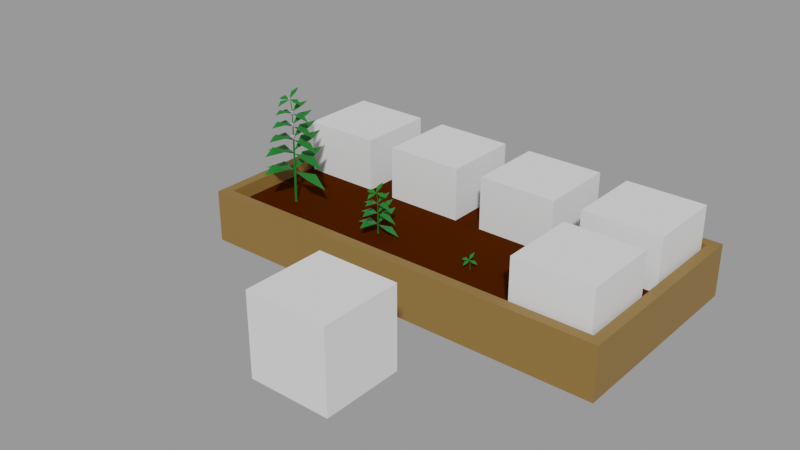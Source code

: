 # Source: Mint.blend  (saved by Blender 2.91.10; exported with 4.5.12 LTS)
import bpy
from mathutils import Matrix  # noqa: F401  (used for matrix-valued properties, if any)

bpy.ops.wm.read_factory_settings(use_empty=True)
scene = bpy.context.scene
scene.name = 'With bed'

# ---- collections
col_places = bpy.data.collections.new('Places'); scene.collection.children.link(col_places)
col_test = bpy.data.collections.new('Test'); scene.collection.children.link(col_test)

# ---- materials (node trees are filled in below, after node groups)
mat_grass_green = bpy.data.materials.new('Grass green')
mat_grass_green.use_transparent_shadow = False
mat_mint_flower = bpy.data.materials.new('Mint Flower')
mat_mint_flower.use_transparent_shadow = False
mat_wood = bpy.data.materials.new('Wood')
mat_wood.use_transparent_shadow = False
mat_ground = bpy.data.materials.new('Ground')
mat_ground.use_transparent_shadow = False

# ---- material node trees
mat_grass_green.use_nodes = True; mat_grass_green.node_tree.nodes.clear()
_N = mat_grass_green.node_tree.nodes; _L = mat_grass_green.node_tree.links
n0 = _N.new('ShaderNodeBsdfPrincipled'); n0.name = 'Principled BSDF'; n0.location = (10, 300)
n0.distribution = 'GGX'
n0.subsurface_method = 'BURLEY'
n0.inputs[0].default_value = (0.00258, 0.1743, 0.0134, 1.0)
n0.inputs[3].default_value = 1.45
n0.inputs[27].default_value = (0.0, 0.0, 0.0, 1.0)
n0.inputs[28].default_value = 1.0
n1 = _N.new('ShaderNodeOutputMaterial'); n1.name = 'Material Output'; n1.location = (300, 300)
_L.new(n0.outputs[0], n1.inputs[0])
n1.is_active_output = True
mat_mint_flower.use_nodes = True; mat_mint_flower.node_tree.nodes.clear()
_N = mat_mint_flower.node_tree.nodes; _L = mat_mint_flower.node_tree.links
n0 = _N.new('ShaderNodeBsdfPrincipled'); n0.name = 'Principled BSDF'; n0.location = (10, 300)
n0.distribution = 'GGX'
n0.subsurface_method = 'BURLEY'
n0.inputs[0].default_value = (0.8, 0.3665, 0.7423, 1.0)
n0.inputs[3].default_value = 1.45
n0.inputs[27].default_value = (0.0, 0.0, 0.0, 1.0)
n0.inputs[28].default_value = 1.0
n1 = _N.new('ShaderNodeOutputMaterial'); n1.name = 'Material Output'; n1.location = (300, 300)
_L.new(n0.outputs[0], n1.inputs[0])
n1.is_active_output = True
mat_wood.use_nodes = True; mat_wood.node_tree.nodes.clear()
_N = mat_wood.node_tree.nodes; _L = mat_wood.node_tree.links
n0 = _N.new('ShaderNodeBsdfPrincipled'); n0.name = 'Principled BSDF'; n0.location = (10, 300)
n0.distribution = 'GGX'
n0.subsurface_method = 'BURLEY'
n0.inputs[0].default_value = (0.2462, 0.1366, 0.03203, 1.0)
n0.inputs[3].default_value = 1.45
n0.inputs[27].default_value = (0.0, 0.0, 0.0, 1.0)
n0.inputs[28].default_value = 1.0
n1 = _N.new('ShaderNodeOutputMaterial'); n1.name = 'Material Output'; n1.location = (300, 300)
_L.new(n0.outputs[0], n1.inputs[0])
n1.is_active_output = True
mat_ground.use_nodes = True; mat_ground.node_tree.nodes.clear()
_N = mat_ground.node_tree.nodes; _L = mat_ground.node_tree.links
n0 = _N.new('ShaderNodeBsdfPrincipled'); n0.name = 'Principled BSDF'; n0.location = (15, 390)
n0.distribution = 'GGX'
n0.subsurface_method = 'BURLEY'
n0.inputs[0].default_value = (0.05522, 0.01159, 0.0, 1.0)
n0.inputs[2].default_value = 0.5996
n0.inputs[3].default_value = 1.45
n0.inputs[13].default_value = 0.0
n0.inputs[27].default_value = (0.0, 0.0, 0.0, 1.0)
n0.inputs[28].default_value = 1.0
n1 = _N.new('ShaderNodeOutputMaterial'); n1.name = 'Material Output'; n1.location = (305, 390)
_L.new(n0.outputs[0], n1.inputs[0])
n1.is_active_output = True

# ---- meshes
me_cube_003 = bpy.data.meshes.new('Cube.003')
me_cube_003.from_pydata([(-1.0, -1.0, -1.0), (-1.0, -1.0, 1.0), (-1.0, 1.0, -1.0), (-1.0, 1.0, 1.0), (1.0, -1.0, -1.0), (1.0, -1.0, 1.0), (1.0, 1.0, -1.0), (1.0, 1.0, 1.0)], [], [(0, 1, 3, 2), (2, 3, 7, 6), (6, 7, 5, 4), (4, 5, 1, 0), (2, 6, 4, 0), (7, 3, 1, 5)])
_uv = me_cube_003.uv_layers.new(name='UVMap')
_uv.uv.foreach_set('vector', [0.375, 0.0, 0.625, 0.0, 0.625, 0.25, 0.375, 0.25, 0.375, 0.25, 0.625, 0.25, 0.625, 0.5, 0.375, 0.5, 0.375, 0.5, 0.625, 0.5, 0.625, 0.75, 0.375, 0.75, 0.375, 0.75, 0.625, 0.75, 0.625, 1.0, 0.375, 1.0, 0.125, 0.5, 0.375, 0.5, 0.375, 0.75, 0.125, 0.75, 0.625, 0.5, 0.875, 0.5, 0.875, 0.75, 0.625, 0.75])
me_cube_003.use_remesh_fix_poles = True
me_cube_003.use_remesh_preserve_attributes = False
me_cube_003.use_mirror_vertex_groups = False
me_cube_003.update()
me_cylinder_001 = bpy.data.meshes.new('Cylinder.001')
me_cylinder_001.from_pydata([(-0.03518, 0.03117, 1.232), (-0.001223, 0.109, 1.269), (-0.005123, -0.02212, 1.169), (0.03346, 0.03753, 1.24), (0.00499, -0.002881, 1.083), (0.0, 0.005762, 1.083), (0.0, 0.005762, 1.009), (-0.006639, -0.01971, 1.169), (0.00499, -0.002881, 1.009), (-0.004416, -0.02356, 1.169), (-0.00499, -0.002881, 1.009), (-0.008863, -0.02356, 1.169), (-0.00499, -0.002881, 1.083), (0.02507, -0.104, 1.168), (-0.008888, -0.1826, 1.132), (-0.004988, -0.02168, 1.167), (-0.04358, -0.1146, 1.168), (0.07353, 0.009353, 1.18), (0.1543, -0.01008, 1.139), (-0.00747, -0.02191, 1.168), (0.0869, -0.05602, 1.16), (-0.0854, -0.05344, 1.156), (-0.1661, -0.012, 1.138), (-0.004406, -0.02201, 1.168), (-0.09877, 0.008785, 1.184), (-0.04232, 0.1029, 1.08), (0.005645, 0.2242, 1.089), (0.0001362, 0.0009309, 1.024), (0.05464, 0.1156, 1.088), (0.008714, -0.003537, 0.8714), (0.002459, 0.007299, 0.8715), (-0.003796, -0.003537, 0.8717), (0.01081, 0.2812, 0.9725), (0.01212, -0.003642, 0.717), (0.002221, 0.001242, 0.8906), (-0.005547, -0.003642, 0.7173), (-0.04956, 0.1291, 0.9618), (0.003288, 0.01166, 0.7172), (0.04278, -0.1077, 1.063), (-0.005183, -0.2292, 1.057), (0.0003258, 0.0008514, 1.022), (-0.05418, -0.1213, 1.07), (0.1141, 0.04788, 1.006), (0.2281, 0.001549, 0.9614), (-0.0003637, 0.0006747, 1.006), (0.1329, -0.04811, 1.013), (-0.1105, -0.04667, 1.007), (-0.2245, -0.001345, 0.9614), (0.003965, 0.0005297, 1.006), (-0.1293, 0.04947, 1.012), (0.07219, 0.145, 0.9694), (0.0567, -0.1349, 0.9393), (-0.003603, -0.2873, 0.932), (0.002408, 0.001142, 0.8881), (-0.06469, -0.1521, 0.9497), (0.1453, 0.06011, 0.8642), (0.2872, 0.002017, 0.8057), (0.001919, 0.0009208, 0.8674), (0.1692, -0.06025, 0.8732), (-0.1361, -0.05844, 0.8713), (-0.2802, -0.001612, 0.8174), (0.007344, 0.0007389, 0.8673), (-0.1596, 0.0621, 0.8785), (0.01207, 0.3306, 0.8406), (0.001981, 0.001512, 0.7443), (-0.05889, 0.1518, 0.8279), (0.08423, 0.1705, 0.8369), (0.01373, -0.004317, 0.5641), (0.003205, 0.01392, 0.5643), (-0.007322, -0.004317, 0.5645), (0.06602, -0.1586, 0.8016), (-0.004864, -0.3377, 0.793), (0.002202, 0.001395, 0.7414), (-0.07667, -0.1787, 0.8138), (0.1702, 0.07071, 0.7133), (0.3369, 0.002422, 0.6445), (0.001627, 0.001134, 0.717), (0.1983, -0.07077, 0.7238), (-0.1606, -0.06864, 0.7216), (-0.33, -0.001843, 0.6582), (0.008004, 0.0009203, 0.7169), (-0.1882, 0.07305, 0.7301), (-0.008096, -0.004612, 0.3618), (0.003168, 0.0149, 0.3616), (0.01443, -0.004612, 0.3614), (0.01367, 0.3939, 0.7114), (0.001648, 0.001823, 0.5966), (-0.07087, 0.1808, 0.6963), (0.09964, 0.2031, 0.707), (0.07794, -0.1889, 0.6649), (-0.006507, -0.4023, 0.6546), (0.001911, 0.001683, 0.5932), (-0.09205, -0.2129, 0.6794), (0.2021, 0.08426, 0.5597), (0.4007, 0.002908, 0.4778), (0.001225, 0.001373, 0.5642), (0.2355, -0.0843, 0.5722), (-0.192, -0.08175, 0.5696), (-0.3938, -0.002173, 0.4941), (0.008824, 0.001118, 0.564), (-0.225, 0.08705, 0.5797), (0.01437, 0.4216, 0.519), (0.001502, 0.001959, 0.3962), (-0.07611, 0.1935, 0.5028), (0.1064, 0.2174, 0.5143), (0.01776, -0.006176, 0.001057), (0.003102, 0.01921, 0.001357), (-0.01155, -0.006176, 0.001657), (0.08315, -0.2021, 0.4692), (-0.007225, -0.4305, 0.4583), (0.001783, 0.00181, 0.3925), (-0.09877, -0.2278, 0.4848), (0.216, 0.09018, 0.3567), (0.4285, 0.00312, 0.269), (0.00105, 0.001477, 0.3615), (0.2518, -0.0902, 0.3701), (-0.2057, -0.08748, 0.3673), (-0.4217, -0.002318, 0.2865), (0.009181, 0.001205, 0.3613), (-0.241, 0.09317, 0.3781), (0.0003945, 0.02006, 0.8955), (0.0003945, 0.02006, 0.8713), (0.01852, -0.01133, 0.8955), (0.01852, -0.01133, 0.8713), (0.0003945, -0.0008687, 0.9076), (-0.01773, -0.01133, 0.8955), (-0.01773, -0.01133, 0.8713), (0.0003945, 0.01689, 1.03), (0.0003945, 0.01689, 1.009), (0.01578, -0.009749, 1.03), (0.01578, -0.009749, 1.009), (0.0003945, -0.0008687, 1.04), (-0.01499, -0.009749, 1.03), (-0.01499, -0.009749, 1.009), (-0.002362, -0.01941, 1.186), (-0.002362, -0.01456, 1.172), (0.008461, -0.03706, 1.18), (0.008461, -0.03222, 1.166), (-0.002362, -0.0336, 1.189), (-0.01318, -0.03706, 1.18), (-0.01318, -0.03222, 1.166), (0.0003945, 0.02338, 0.7632), (0.0003945, 0.02338, 0.7352), (0.0214, -0.013, 0.7632), (0.0214, -0.013, 0.7352), (0.0003945, -0.0008687, 0.7772), (-0.02061, -0.013, 0.7632), (-0.02061, -0.013, 0.7352)], [], [(0, 3, 1), (0, 2, 3), (13, 16, 14), (8, 4, 12, 10), (5, 7, 9, 4), (13, 15, 16), (10, 12, 5, 6), (4, 9, 11, 12), (9, 7, 11), (6, 5, 4, 8), (12, 11, 7, 5), (6, 8, 10), (17, 20, 18), (17, 19, 20), (21, 24, 22), (21, 23, 24), (25, 28, 26), (25, 27, 28), (38, 41, 39), (30, 29, 31), (30, 6, 8, 29), (38, 40, 41), (36, 50, 32), (29, 8, 10, 31), (37, 30, 29, 33), (36, 34, 50), (31, 10, 6, 30), (51, 54, 52), (42, 45, 43), (42, 44, 45), (46, 49, 47), (46, 48, 49), (51, 53, 54), (33, 29, 31, 35), (35, 31, 30, 37), (55, 58, 56), (55, 57, 58), (59, 62, 60), (59, 61, 62), (37, 33, 35), (65, 66, 63), (68, 37, 33, 67), (65, 64, 66), (70, 73, 71), (70, 72, 73), (67, 33, 35, 69), (69, 35, 37, 68), (74, 77, 75), (74, 76, 77), (78, 81, 79), (78, 80, 81), (68, 67, 69), (87, 88, 85), (83, 68, 67, 84), (87, 86, 88), (89, 92, 90), (89, 91, 92), (84, 67, 69, 82), (82, 69, 68, 83), (93, 96, 94), (93, 95, 96), (97, 100, 98), (97, 99, 100), (83, 84, 82), (103, 104, 101), (106, 83, 84, 105), (103, 102, 104), (108, 111, 109), (108, 110, 111), (105, 84, 82, 107), (107, 82, 83, 106), (112, 115, 113), (112, 114, 115), (116, 119, 117), (116, 118, 119), (121, 120, 122, 123), (120, 124, 122), (123, 122, 125, 126), (122, 124, 125), (126, 125, 120, 121), (125, 124, 120), (128, 127, 129, 130), (127, 131, 129), (130, 129, 132, 133), (129, 131, 132), (133, 132, 127, 128), (132, 131, 127), (135, 134, 136, 137), (134, 138, 136), (137, 136, 139, 140), (136, 138, 139), (140, 139, 134, 135), (139, 138, 134), (135, 137, 140), (142, 141, 143, 144), (141, 145, 143), (144, 143, 146, 147), (143, 145, 146), (147, 146, 141, 142), (146, 145, 141)])
me_cylinder_001.polygons.foreach_set('material_index', [0, 0, 0, 0, 0, 0, 0, 0, 0, 0, 0, 0, 0, 0, 0, 0, 0, 0, 0, 0, 0, 0, 0, 0, 0, 0, 0, 0, 0, 0, 0, 0, 0, 0, 0, 0, 0, 0, 0, 0, 0, 0, 0, 0, 0, 0, 0, 0, 0, 0, 0, 0, 0, 0, 0, 0, 0, 0, 0, 0, 0, 0, 0, 0, 0, 0, 0, 0, 0, 0, 0, 0, 0, 0, 0, 1, 1, 1, 1, 1, 1, 1, 1, 1, 1, 1, 1, 1, 1, 1, 1, 1, 1, 1, 1, 1, 1, 1, 1, 1])
_uv = me_cylinder_001.uv_layers.new(name='UVMap')
_uv.uv.foreach_set('vector', [0.0, 0.0, 1.0, 1.0, 0.0, 1.0, 0.0, 0.0, 1.0, 0.0, 1.0, 1.0, 0.0, 0.0, 1.0, 1.0, 0.0, 1.0, 0.6667, 0.5, 0.6667, 0.7458, 0.3333, 0.7458, 0.3333, 0.5, 1.0, 0.7458, 1.0, 1.0, 0.6667, 1.0, 0.6667, 0.7458, 0.0, 0.0, 1.0, 0.0, 1.0, 1.0, 0.3333, 0.5, 0.3333, 0.7458, -5.96e-08, 0.7458, -5.96e-08, 0.5, 0.6667, 0.7458, 0.6667, 1.0, 0.3333, 1.0, 0.3333, 0.7458, 0.4578, 0.13, 0.25, 0.49, 0.04215, 0.13, 1.0, 0.5, 1.0, 0.7458, 0.6667, 0.7458, 0.6667, 0.5, 0.3333, 0.7458, 0.3333, 1.0, -5.96e-08, 1.0, -5.96e-08, 0.7458, 0.75, 0.49, 0.9578, 0.13, 0.5422, 0.13, 0.0, 0.0, 1.0, 1.0, 0.0, 1.0, 0.0, 0.0, 1.0, 0.0, 1.0, 1.0, 0.0, 0.0, 1.0, 1.0, 0.0, 1.0, 0.0, 0.0, 1.0, 0.0, 1.0, 1.0, 0.0, 0.0, 1.0, 1.0, 0.0, 1.0, 0.0, 0.0, 1.0, 0.0, 1.0, 1.0, 0.0, 0.0, 1.0, 1.0, 0.0, 1.0, 0.75, 0.49, 0.9578, 0.13, 0.5422, 0.13, 1.0, 0.7458, 1.0, 1.0, 0.6667, 1.0, 0.6667, 0.7458, 0.0, 0.0, 1.0, 0.0, 1.0, 1.0, 0.0, 0.0, 1.0, 1.0, 0.0, 1.0, 0.6667, 0.7458, 0.6667, 1.0, 0.3333, 1.0, 0.3333, 0.7458, 1.0, 0.7458, 1.0, 1.0, 0.6667, 1.0, 0.6667, 0.7458, 0.0, 0.0, 1.0, 0.0, 1.0, 1.0, 0.3333, 0.7458, 0.3333, 1.0, -5.96e-08, 1.0, -5.96e-08, 0.7458, 0.0, 0.0, 1.0, 1.0, 0.0, 1.0, 0.0, 0.0, 1.0, 1.0, 0.0, 1.0, 0.0, 0.0, 1.0, 0.0, 1.0, 1.0, 0.0, 0.0, 1.0, 1.0, 0.0, 1.0, 0.0, 0.0, 1.0, 0.0, 1.0, 1.0, 0.0, 0.0, 1.0, 0.0, 1.0, 1.0, 0.6667, 0.7458, 0.6667, 1.0, 0.3333, 1.0, 0.3333, 0.7458, 0.3333, 0.7458, 0.3333, 1.0, -5.96e-08, 1.0, -5.96e-08, 0.7458, 0.0, 0.0, 1.0, 1.0, 0.0, 1.0, 0.0, 0.0, 1.0, 0.0, 1.0, 1.0, 0.0, 0.0, 1.0, 1.0, 0.0, 1.0, 0.0, 0.0, 1.0, 0.0, 1.0, 1.0, 0.75, 0.49, 0.9578, 0.13, 0.5422, 0.13, 0.0, 0.0, 1.0, 1.0, 0.0, 1.0, 1.0, 0.7458, 1.0, 1.0, 0.6667, 1.0, 0.6667, 0.7458, 0.0, 0.0, 1.0, 0.0, 1.0, 1.0, 0.0, 0.0, 1.0, 1.0, 0.0, 1.0, 0.0, 0.0, 1.0, 0.0, 1.0, 1.0, 0.6667, 0.7458, 0.6667, 1.0, 0.3333, 1.0, 0.3333, 0.7458, 0.3333, 0.7458, 0.3333, 1.0, -5.96e-08, 1.0, -5.96e-08, 0.7458, 0.0, 0.0, 1.0, 1.0, 0.0, 1.0, 0.0, 0.0, 1.0, 0.0, 1.0, 1.0, 0.0, 0.0, 1.0, 1.0, 0.0, 1.0, 0.0, 0.0, 1.0, 0.0, 1.0, 1.0, 0.75, 0.49, 0.9578, 0.13, 0.5422, 0.13, 0.0, 0.0, 1.0, 1.0, 0.0, 1.0, 1.0, 0.7458, 1.0, 1.0, 0.6667, 1.0, 0.6667, 0.7458, 0.0, 0.0, 1.0, 0.0, 1.0, 1.0, 0.0, 0.0, 1.0, 1.0, 0.0, 1.0, 0.0, 0.0, 1.0, 0.0, 1.0, 1.0, 0.6667, 0.7458, 0.6667, 1.0, 0.3333, 1.0, 0.3333, 0.7458, 0.3333, 0.7458, 0.3333, 1.0, -5.96e-08, 1.0, -5.96e-08, 0.7458, 0.0, 0.0, 1.0, 1.0, 0.0, 1.0, 0.0, 0.0, 1.0, 0.0, 1.0, 1.0, 0.0, 0.0, 1.0, 1.0, 0.0, 1.0, 0.0, 0.0, 1.0, 0.0, 1.0, 1.0, 0.75, 0.49, 0.9578, 0.13, 0.5422, 0.13, 0.0, 0.0, 1.0, 1.0, 0.0, 1.0, 1.0, 0.7458, 1.0, 1.0, 0.6667, 1.0, 0.6667, 0.7458, 0.0, 0.0, 1.0, 0.0, 1.0, 1.0, 0.0, 0.0, 1.0, 1.0, 0.0, 1.0, 0.0, 0.0, 1.0, 0.0, 1.0, 1.0, 0.6667, 0.7458, 0.6667, 1.0, 0.3333, 1.0, 0.3333, 0.7458, 0.3333, 0.7458, 0.3333, 1.0, -5.96e-08, 1.0, -5.96e-08, 0.7458, 0.0, 0.0, 1.0, 1.0, 0.0, 1.0, 0.0, 0.0, 1.0, 0.0, 1.0, 1.0, 0.0, 0.0, 1.0, 1.0, 0.0, 1.0, 0.0, 0.0, 1.0, 0.0, 1.0, 1.0, 0.6667, 0.3333, 0.6667, 0.6667, 0.3333, 0.6667, 0.3333, 0.3333, 0.6667, 0.6667, 0.5, 1.0, 0.3333, 0.6667, 0.3333, 0.3333, 0.3333, 0.6667, 0.0, 0.6667, 2.98e-08, 0.3333, 0.3333, 0.6667, 0.1667, 1.0, 0.0, 0.6667, 1.0, 0.3333, 1.0, 0.6667, 0.6667, 0.6667, 0.6667, 0.3333, 1.0, 0.6667, 0.8333, 1.0, 0.6667, 0.6667, 0.6667, 0.3333, 0.6667, 0.6667, 0.3333, 0.6667, 0.3333, 0.3333, 0.6667, 0.6667, 0.5, 1.0, 0.3333, 0.6667, 0.3333, 0.3333, 0.3333, 0.6667, 0.0, 0.6667, 2.98e-08, 0.3333, 0.3333, 0.6667, 0.1667, 1.0, 0.0, 0.6667, 1.0, 0.3333, 1.0, 0.6667, 0.6667, 0.6667, 0.6667, 0.3333, 1.0, 0.6667, 0.8333, 1.0, 0.6667, 0.6667, 0.6667, 0.3333, 0.6667, 0.6667, 0.3333, 0.6667, 0.3333, 0.3333, 0.6667, 0.6667, 0.5, 1.0, 0.3333, 0.6667, 0.3333, 0.3333, 0.3333, 0.6667, 0.0, 0.6667, 2.98e-08, 0.3333, 0.3333, 0.6667, 0.1667, 1.0, 0.0, 0.6667, 1.0, 0.3333, 1.0, 0.6667, 0.6667, 0.6667, 0.6667, 0.3333, 1.0, 0.6667, 0.8333, 1.0, 0.6667, 0.6667, 0.6667, 0.3333, 0.3333, 0.3333, 1.0, 0.3333, 0.6667, 0.3333, 0.6667, 0.6667, 0.3333, 0.6667, 0.3333, 0.3333, 0.6667, 0.6667, 0.5, 1.0, 0.3333, 0.6667, 0.3333, 0.3333, 0.3333, 0.6667, 0.0, 0.6667, 2.98e-08, 0.3333, 0.3333, 0.6667, 0.1667, 1.0, 0.0, 0.6667, 1.0, 0.3333, 1.0, 0.6667, 0.6667, 0.6667, 0.6667, 0.3333, 1.0, 0.6667, 0.8333, 1.0, 0.6667, 0.6667])
me_cylinder_001.materials.append(mat_grass_green)
me_cylinder_001.materials.append(mat_mint_flower)
me_cylinder_001.use_remesh_fix_poles = True
me_cylinder_001.use_remesh_preserve_attributes = False
me_cylinder_001.use_mirror_vertex_groups = False
me_cylinder_001.update()
me_cylinder_008 = bpy.data.meshes.new('Cylinder.008')
me_cylinder_008.from_pydata([(-0.03518, 0.03117, 0.6526), (-0.001223, 0.109, 0.6896), (-0.005123, -0.02212, 0.5898), (0.03346, 0.03753, 0.6611), (0.00499, -0.002881, 0.5041), (0.0, 0.005762, 0.5041), (0.0, 0.005762, 0.4303), (-0.006639, -0.01971, 0.5898), (0.00499, -0.002881, 0.4303), (-0.004416, -0.02356, 0.5898), (-0.00499, -0.002881, 0.4303), (-0.008863, -0.02356, 0.5898), (-0.00499, -0.002881, 0.5041), (0.02507, -0.104, 0.5887), (-0.008888, -0.1826, 0.5535), (-0.004988, -0.02168, 0.5885), (-0.04358, -0.1146, 0.5894), (0.07353, 0.009353, 0.6006), (0.1543, -0.01008, 0.5596), (-0.00747, -0.02191, 0.5888), (0.0869, -0.05602, 0.5813), (-0.0854, -0.05344, 0.5774), (-0.1661, -0.012, 0.5588), (-0.004406, -0.02201, 0.5888), (-0.09877, 0.008785, 0.6052), (-0.04232, 0.1029, 0.5007), (0.005645, 0.2242, 0.5103), (0.0001362, 0.0009309, 0.4448), (0.05464, 0.1156, 0.5088), (0.008714, -0.003537, 0.2925), (0.002459, 0.007299, 0.2926), (-0.003796, -0.003537, 0.2927), (0.01081, 0.2812, 0.3936), (0.01212, -0.003642, 0.138), (0.002221, 0.001242, 0.3117), (-0.005547, -0.003642, 0.1384), (-0.04956, 0.1291, 0.3828), (0.003288, 0.01166, 0.1382), (0.04278, -0.1077, 0.4845), (-0.005183, -0.2292, 0.4777), (0.0003258, 0.0008514, 0.4428), (-0.05418, -0.1213, 0.4908), (0.1141, 0.04788, 0.4268), (0.2281, 0.001549, 0.3824), (-0.0003637, 0.0006747, 0.427), (0.1329, -0.04811, 0.4343), (-0.1105, -0.04667, 0.4278), (-0.2245, -0.001345, 0.3825), (0.003965, 0.0005297, 0.427), (-0.1293, 0.04947, 0.4332), (0.07219, 0.145, 0.3904), (0.0567, -0.1349, 0.3604), (-0.003603, -0.2873, 0.3531), (0.002408, 0.001142, 0.3092), (-0.06469, -0.1521, 0.3707), (0.1453, 0.06011, 0.2853), (0.2872, 0.002017, 0.2268), (0.001919, 0.0009208, 0.2885), (0.1692, -0.06025, 0.2942), (-0.1361, -0.05844, 0.2924), (-0.2802, -0.001612, 0.2384), (0.007344, 0.0007389, 0.2884), (-0.1596, 0.0621, 0.2996), (0.01207, 0.3306, 0.2617), (0.001981, 0.001512, 0.1654), (-0.05889, 0.1518, 0.249), (0.08423, 0.1705, 0.2579), (0.01362, -0.004229, 0.0009607), (0.003236, 0.01376, 0.001173), (-0.00715, -0.004229, 0.001386), (0.06602, -0.1586, 0.2226), (-0.004864, -0.3377, 0.214), (0.002202, 0.001395, 0.1625), (-0.07667, -0.1787, 0.2348), (0.1702, 0.07071, 0.1343), (0.3369, 0.002422, 0.06557), (0.001627, 0.001134, 0.1381), (0.1983, -0.07077, 0.1448), (-0.1606, -0.06864, 0.1427), (-0.33, -0.001843, 0.07927), (0.008004, 0.0009203, 0.138), (-0.1882, 0.07305, 0.1511)], [], [(0, 3, 1), (0, 2, 3), (13, 16, 14), (8, 4, 12, 10), (5, 7, 9, 4), (13, 15, 16), (10, 12, 5, 6), (4, 9, 11, 12), (9, 7, 11), (6, 5, 4, 8), (12, 11, 7, 5), (6, 8, 10), (17, 20, 18), (17, 19, 20), (21, 24, 22), (21, 23, 24), (25, 28, 26), (25, 27, 28), (38, 41, 39), (30, 29, 31), (30, 6, 8, 29), (38, 40, 41), (36, 50, 32), (29, 8, 10, 31), (37, 30, 29, 33), (36, 34, 50), (31, 10, 6, 30), (51, 54, 52), (42, 45, 43), (42, 44, 45), (46, 49, 47), (46, 48, 49), (51, 53, 54), (33, 29, 31, 35), (35, 31, 30, 37), (55, 58, 56), (55, 57, 58), (59, 62, 60), (59, 61, 62), (37, 33, 35), (65, 66, 63), (68, 37, 33, 67), (65, 64, 66), (70, 73, 71), (70, 72, 73), (67, 33, 35, 69), (69, 35, 37, 68), (74, 77, 75), (74, 76, 77), (78, 81, 79), (78, 80, 81)])
_uv = me_cylinder_008.uv_layers.new(name='UVMap')
_uv.uv.foreach_set('vector', [0.0, 0.0, 1.0, 1.0, 0.0, 1.0, 0.0, 0.0, 1.0, 0.0, 1.0, 1.0, 0.0, 0.0, 1.0, 1.0, 0.0, 1.0, 0.6667, 0.5, 0.6667, 0.7458, 0.3333, 0.7458, 0.3333, 0.5, 1.0, 0.7458, 1.0, 1.0, 0.6667, 1.0, 0.6667, 0.7458, 0.0, 0.0, 1.0, 0.0, 1.0, 1.0, 0.3333, 0.5, 0.3333, 0.7458, -5.96e-08, 0.7458, -5.96e-08, 0.5, 0.6667, 0.7458, 0.6667, 1.0, 0.3333, 1.0, 0.3333, 0.7458, 0.4578, 0.13, 0.25, 0.49, 0.04215, 0.13, 1.0, 0.5, 1.0, 0.7458, 0.6667, 0.7458, 0.6667, 0.5, 0.3333, 0.7458, 0.3333, 1.0, -5.96e-08, 1.0, -5.96e-08, 0.7458, 0.75, 0.49, 0.9578, 0.13, 0.5422, 0.13, 0.0, 0.0, 1.0, 1.0, 0.0, 1.0, 0.0, 0.0, 1.0, 0.0, 1.0, 1.0, 0.0, 0.0, 1.0, 1.0, 0.0, 1.0, 0.0, 0.0, 1.0, 0.0, 1.0, 1.0, 0.0, 0.0, 1.0, 1.0, 0.0, 1.0, 0.0, 0.0, 1.0, 0.0, 1.0, 1.0, 0.0, 0.0, 1.0, 1.0, 0.0, 1.0, 0.75, 0.49, 0.9578, 0.13, 0.5422, 0.13, 1.0, 0.7458, 1.0, 1.0, 0.6667, 1.0, 0.6667, 0.7458, 0.0, 0.0, 1.0, 0.0, 1.0, 1.0, 0.0, 0.0, 1.0, 1.0, 0.0, 1.0, 0.6667, 0.7458, 0.6667, 1.0, 0.3333, 1.0, 0.3333, 0.7458, 1.0, 0.7458, 1.0, 1.0, 0.6667, 1.0, 0.6667, 0.7458, 0.0, 0.0, 1.0, 0.0, 1.0, 1.0, 0.3333, 0.7458, 0.3333, 1.0, -5.96e-08, 1.0, -5.96e-08, 0.7458, 0.0, 0.0, 1.0, 1.0, 0.0, 1.0, 0.0, 0.0, 1.0, 1.0, 0.0, 1.0, 0.0, 0.0, 1.0, 0.0, 1.0, 1.0, 0.0, 0.0, 1.0, 1.0, 0.0, 1.0, 0.0, 0.0, 1.0, 0.0, 1.0, 1.0, 0.0, 0.0, 1.0, 0.0, 1.0, 1.0, 0.6667, 0.7458, 0.6667, 1.0, 0.3333, 1.0, 0.3333, 0.7458, 0.3333, 0.7458, 0.3333, 1.0, -5.96e-08, 1.0, -5.96e-08, 0.7458, 0.0, 0.0, 1.0, 1.0, 0.0, 1.0, 0.0, 0.0, 1.0, 0.0, 1.0, 1.0, 0.0, 0.0, 1.0, 1.0, 0.0, 1.0, 0.0, 0.0, 1.0, 0.0, 1.0, 1.0, 0.75, 0.49, 0.9578, 0.13, 0.5422, 0.13, 0.0, 0.0, 1.0, 1.0, 0.0, 1.0, 1.0, 0.7458, 1.0, 1.0, 0.6667, 1.0, 0.6667, 0.7458, 0.0, 0.0, 1.0, 0.0, 1.0, 1.0, 0.0, 0.0, 1.0, 1.0, 0.0, 1.0, 0.0, 0.0, 1.0, 0.0, 1.0, 1.0, 0.6667, 0.7458, 0.6667, 1.0, 0.3333, 1.0, 0.3333, 0.7458, 0.3333, 0.7458, 0.3333, 1.0, -5.96e-08, 1.0, -5.96e-08, 0.7458, 0.0, 0.0, 1.0, 1.0, 0.0, 1.0, 0.0, 0.0, 1.0, 0.0, 1.0, 1.0, 0.0, 0.0, 1.0, 1.0, 0.0, 1.0, 0.0, 0.0, 1.0, 0.0, 1.0, 1.0])
me_cylinder_008.materials.append(mat_grass_green)
me_cylinder_008.use_remesh_fix_poles = True
me_cylinder_008.use_remesh_preserve_attributes = False
me_cylinder_008.use_mirror_vertex_groups = False
me_cylinder_008.update()
me_cylinder_009 = bpy.data.meshes.new('Cylinder.009')
me_cylinder_009.from_pydata([(-0.03518, 0.03117, 0.2504), (-0.001223, 0.109, 0.2874), (-0.005123, -0.02212, 0.1877), (0.03346, 0.03753, 0.2589), (0.00499, -0.002881, 0.1019), (0.0, 0.005762, 0.1019), (0.0, 0.005762, -2.785e-05), (-0.006639, -0.01971, 0.1877), (0.00499, -0.002881, -2.785e-05), (-0.004416, -0.02356, 0.1877), (-0.00499, -0.002881, -2.785e-05), (-0.008863, -0.02356, 0.1877), (-0.00499, -0.002881, 0.1019), (0.02507, -0.104, 0.1865), (-0.008888, -0.1826, 0.1513), (-0.004988, -0.02168, 0.1863), (-0.04358, -0.1146, 0.1872), (0.07353, 0.009353, 0.1984), (0.1543, -0.01008, 0.1574), (-0.00747, -0.02191, 0.1866), (0.0869, -0.05602, 0.1791), (-0.0854, -0.05344, 0.1752), (-0.1661, -0.012, 0.1567), (-0.004406, -0.02201, 0.1866), (-0.09877, 0.008785, 0.2031)], [], [(0, 3, 1), (0, 2, 3), (13, 16, 14), (8, 4, 12, 10), (5, 7, 9, 4), (13, 15, 16), (10, 12, 5, 6), (4, 9, 11, 12), (9, 7, 11), (6, 5, 4, 8), (12, 11, 7, 5), (6, 8, 10), (17, 20, 18), (17, 19, 20), (21, 24, 22), (21, 23, 24)])
_uv = me_cylinder_009.uv_layers.new(name='UVMap')
_uv.uv.foreach_set('vector', [0.0, 0.0, 1.0, 1.0, 0.0, 1.0, 0.0, 0.0, 1.0, 0.0, 1.0, 1.0, 0.0, 0.0, 1.0, 1.0, 0.0, 1.0, 0.6667, 0.5, 0.6667, 0.7458, 0.3333, 0.7458, 0.3333, 0.5, 1.0, 0.7458, 1.0, 1.0, 0.6667, 1.0, 0.6667, 0.7458, 0.0, 0.0, 1.0, 0.0, 1.0, 1.0, 0.3333, 0.5, 0.3333, 0.7458, -5.96e-08, 0.7458, -5.96e-08, 0.5, 0.6667, 0.7458, 0.6667, 1.0, 0.3333, 1.0, 0.3333, 0.7458, 0.4578, 0.13, 0.25, 0.49, 0.04215, 0.13, 1.0, 0.5, 1.0, 0.7458, 0.6667, 0.7458, 0.6667, 0.5, 0.3333, 0.7458, 0.3333, 1.0, -5.96e-08, 1.0, -5.96e-08, 0.7458, 0.75, 0.49, 0.9578, 0.13, 0.5422, 0.13, 0.0, 0.0, 1.0, 1.0, 0.0, 1.0, 0.0, 0.0, 1.0, 0.0, 1.0, 1.0, 0.0, 0.0, 1.0, 1.0, 0.0, 1.0, 0.0, 0.0, 1.0, 0.0, 1.0, 1.0])
me_cylinder_009.materials.append(mat_grass_green)
me_cylinder_009.use_remesh_fix_poles = True
me_cylinder_009.use_remesh_preserve_attributes = False
me_cylinder_009.use_mirror_vertex_groups = False
me_cylinder_009.update()
me_cube_004 = bpy.data.meshes.new('Cube.004')
me_cube_004.from_pydata([(-1.0, -1.0, -1.0), (-1.0, -1.0, 1.0), (-1.0, 1.0, -1.0), (-1.0, 1.0, 1.0), (1.0, -1.0, -1.0), (1.0, -1.0, 1.0), (1.0, 1.0, -1.0), (1.0, 1.0, 1.0)], [], [(0, 1, 3, 2), (2, 3, 7, 6), (6, 7, 5, 4), (4, 5, 1, 0), (2, 6, 4, 0), (7, 3, 1, 5)])
_uv = me_cube_004.uv_layers.new(name='UVMap')
_uv.uv.foreach_set('vector', [0.375, 0.0, 0.625, 0.0, 0.625, 0.25, 0.375, 0.25, 0.375, 0.25, 0.625, 0.25, 0.625, 0.5, 0.375, 0.5, 0.375, 0.5, 0.625, 0.5, 0.625, 0.75, 0.375, 0.75, 0.375, 0.75, 0.625, 0.75, 0.625, 1.0, 0.375, 1.0, 0.125, 0.5, 0.375, 0.5, 0.375, 0.75, 0.125, 0.75, 0.625, 0.5, 0.875, 0.5, 0.875, 0.75, 0.625, 0.75])
me_cube_004.use_remesh_fix_poles = True
me_cube_004.use_remesh_preserve_attributes = False
me_cube_004.use_mirror_vertex_groups = False
me_cube_004.update()
me_cube_005 = bpy.data.meshes.new('Cube.005')
me_cube_005.from_pydata([(-1.0, -1.0, -1.0), (-1.0, -1.0, 1.0), (-1.0, 1.0, -1.0), (-1.0, 1.0, 1.0), (1.0, -1.0, -1.0), (1.0, -1.0, 1.0), (1.0, 1.0, -1.0), (1.0, 1.0, 1.0)], [], [(0, 1, 3, 2), (2, 3, 7, 6), (6, 7, 5, 4), (4, 5, 1, 0), (2, 6, 4, 0), (7, 3, 1, 5)])
_uv = me_cube_005.uv_layers.new(name='UVMap')
_uv.uv.foreach_set('vector', [0.375, 0.0, 0.625, 0.0, 0.625, 0.25, 0.375, 0.25, 0.375, 0.25, 0.625, 0.25, 0.625, 0.5, 0.375, 0.5, 0.375, 0.5, 0.625, 0.5, 0.625, 0.75, 0.375, 0.75, 0.375, 0.75, 0.625, 0.75, 0.625, 1.0, 0.375, 1.0, 0.125, 0.5, 0.375, 0.5, 0.375, 0.75, 0.125, 0.75, 0.625, 0.5, 0.875, 0.5, 0.875, 0.75, 0.625, 0.75])
me_cube_005.use_remesh_fix_poles = True
me_cube_005.use_remesh_preserve_attributes = False
me_cube_005.use_mirror_vertex_groups = False
me_cube_005.update()
me_cube_006 = bpy.data.meshes.new('Cube.006')
me_cube_006.from_pydata([(-1.0, -1.0, -1.0), (-1.0, -1.0, 1.0), (-1.0, 1.0, -1.0), (-1.0, 1.0, 1.0), (1.0, -1.0, -1.0), (1.0, -1.0, 1.0), (1.0, 1.0, -1.0), (1.0, 1.0, 1.0)], [], [(0, 1, 3, 2), (2, 3, 7, 6), (6, 7, 5, 4), (4, 5, 1, 0), (2, 6, 4, 0), (7, 3, 1, 5)])
_uv = me_cube_006.uv_layers.new(name='UVMap')
_uv.uv.foreach_set('vector', [0.375, 0.0, 0.625, 0.0, 0.625, 0.25, 0.375, 0.25, 0.375, 0.25, 0.625, 0.25, 0.625, 0.5, 0.375, 0.5, 0.375, 0.5, 0.625, 0.5, 0.625, 0.75, 0.375, 0.75, 0.375, 0.75, 0.625, 0.75, 0.625, 1.0, 0.375, 1.0, 0.125, 0.5, 0.375, 0.5, 0.375, 0.75, 0.125, 0.75, 0.625, 0.5, 0.875, 0.5, 0.875, 0.75, 0.625, 0.75])
me_cube_006.use_remesh_fix_poles = True
me_cube_006.use_remesh_preserve_attributes = False
me_cube_006.use_mirror_vertex_groups = False
me_cube_006.update()
me_cube_007 = bpy.data.meshes.new('Cube.007')
me_cube_007.from_pydata([(-1.0, -1.0, -1.0), (-1.0, -1.0, 1.0), (-1.0, 1.0, -1.0), (-1.0, 1.0, 1.0), (1.0, -1.0, -1.0), (1.0, -1.0, 1.0), (1.0, 1.0, -1.0), (1.0, 1.0, 1.0)], [], [(0, 1, 3, 2), (2, 3, 7, 6), (6, 7, 5, 4), (4, 5, 1, 0), (2, 6, 4, 0), (7, 3, 1, 5)])
_uv = me_cube_007.uv_layers.new(name='UVMap')
_uv.uv.foreach_set('vector', [0.375, 0.0, 0.625, 0.0, 0.625, 0.25, 0.375, 0.25, 0.375, 0.25, 0.625, 0.25, 0.625, 0.5, 0.375, 0.5, 0.375, 0.5, 0.625, 0.5, 0.625, 0.75, 0.375, 0.75, 0.375, 0.75, 0.625, 0.75, 0.625, 1.0, 0.375, 1.0, 0.125, 0.5, 0.375, 0.5, 0.375, 0.75, 0.125, 0.75, 0.625, 0.5, 0.875, 0.5, 0.875, 0.75, 0.625, 0.75])
me_cube_007.use_remesh_fix_poles = True
me_cube_007.use_remesh_preserve_attributes = False
me_cube_007.use_mirror_vertex_groups = False
me_cube_007.update()
me_cube_008 = bpy.data.meshes.new('Cube.008')
me_cube_008.from_pydata([(-1.0, -1.0, -1.0), (-1.0, -1.0, 1.0), (-1.0, 1.0, -1.0), (-1.0, 1.0, 1.0), (1.0, -1.0, -1.0), (1.0, -1.0, 1.0), (1.0, 1.0, -1.0), (1.0, 1.0, 1.0)], [], [(0, 1, 3, 2), (2, 3, 7, 6), (6, 7, 5, 4), (4, 5, 1, 0), (2, 6, 4, 0), (7, 3, 1, 5)])
_uv = me_cube_008.uv_layers.new(name='UVMap')
_uv.uv.foreach_set('vector', [0.375, 0.0, 0.625, 0.0, 0.625, 0.25, 0.375, 0.25, 0.375, 0.25, 0.625, 0.25, 0.625, 0.5, 0.375, 0.5, 0.375, 0.5, 0.625, 0.5, 0.625, 0.75, 0.375, 0.75, 0.375, 0.75, 0.625, 0.75, 0.625, 1.0, 0.375, 1.0, 0.125, 0.5, 0.375, 0.5, 0.375, 0.75, 0.125, 0.75, 0.625, 0.5, 0.875, 0.5, 0.875, 0.75, 0.625, 0.75])
me_cube_008.use_remesh_fix_poles = True
me_cube_008.use_remesh_preserve_attributes = False
me_cube_008.use_mirror_vertex_groups = False
me_cube_008.update()
me_cube_016 = bpy.data.meshes.new('Cube.016')
me_cube_016.from_pydata([(8.0, 4.0, 1.0), (8.0, 4.0, 0.0), (8.0, 0.0, 0.0), (0.0, 4.0, 0.0), (0.0, 0.0, 1.0), (0.0, 0.0, 0.0), (7.806, 0.194, 1.0), (0.194, 0.194, 1.0), (7.806, 3.806, 1.0), (0.194, 3.806, 1.0), (8.0, 0.0, 1.0), (0.0, 4.0, 1.0), (7.806, 0.194, 0.7344), (0.194, 0.194, 0.7344), (7.806, 3.806, 0.7344), (0.194, 3.806, 0.7344)], [], [(2, 10, 4, 5), (5, 4, 11, 3), (1, 0, 10, 2), (3, 11, 0, 1), (8, 9, 15, 14), (6, 7, 4, 10), (8, 6, 10, 0), (7, 9, 11, 4), (9, 8, 0, 11), (14, 15, 13, 12), (6, 8, 14, 12), (9, 7, 13, 15), (7, 6, 12, 13)])
me_cube_016.polygons.foreach_set('material_index', [0, 0, 0, 0, 0, 0, 0, 0, 0, 1, 0, 0, 0])
_uv = me_cube_016.uv_layers.new(name='UVMap')
_uv.uv.foreach_set('vector', [0.8022, 0.9922, 0.7102, 0.9922, 0.7102, 0.256, 0.8022, 0.256, 0.005136, 0.9889, 0.005136, 0.8302, 0.6402, 0.8302, 0.6402, 0.9889, 0.3475, 0.2409, 0.3475, 0.08205, 0.9831, 0.08205, 0.9831, 0.2409, 0.8336, 0.261, 0.9249, 0.261, 0.9249, 0.9916, 0.8336, 0.9916, 0.9426, 0.9738, 0.9426, 0.2787, 0.9669, 0.2787, 0.9669, 0.9738, 0.6923, 0.9744, 0.6923, 0.2739, 0.7102, 0.256, 0.7102, 0.9922, 0.3784, 0.05123, 0.9523, 0.05123, 0.9831, 0.08205, 0.3475, 0.08205, 0.03593, 0.7994, 0.6094, 0.7994, 0.6402, 0.8302, 0.005136, 0.8302, 0.9426, 0.2787, 0.9426, 0.9738, 0.9249, 0.9916, 0.9249, 0.261, 0.323, 0.009652, 0.323, 0.6648, 0.01212, 0.6648, 0.01212, 0.009652, 0.9523, 0.05123, 0.3784, 0.05123, 0.3784, 0.009026, 0.9523, 0.009026, 0.6094, 0.7994, 0.03593, 0.7994, 0.03593, 0.7572, 0.6094, 0.7572, 0.6923, 0.2739, 0.6923, 0.9744, 0.6679, 0.9744, 0.6679, 0.2739])
me_cube_016.materials.append(mat_wood)
me_cube_016.materials.append(mat_ground)
me_cube_016.use_remesh_preserve_volume = False
me_cube_016.use_remesh_preserve_attributes = False
me_cube_016.use_mirror_vertex_groups = False
me_cube_016.update()

# ---- objects
ob_placesize = bpy.data.objects.new('PlaceSize', me_cube_003)
ob_big_mint_001 = bpy.data.objects.new('Big Mint.001', me_cylinder_001)
ob_average_mint_001 = bpy.data.objects.new('Average Mint.001', me_cylinder_008)
ob_small_mint_001 = bpy.data.objects.new('Small Mint.001', me_cylinder_009)
ob_cube_001 = bpy.data.objects.new('Cube.001', me_cube_004)
ob_cube_002 = bpy.data.objects.new('Cube.002', me_cube_005)
ob_cube_003 = bpy.data.objects.new('Cube.003', me_cube_006)
ob_cube_004 = bpy.data.objects.new('Cube.004', me_cube_007)
ob_cube_005 = bpy.data.objects.new('Cube.005', me_cube_008)
ob_bed_lowpolly = bpy.data.objects.new('Bed Lowpolly', me_cube_016)

# ---- transforms, parenting, visibility, modifiers, constraints
ob_placesize.location = (4.975, -2.464, 1.217)
ob_placesize.scale = (0.7396, 0.7396, 0.7396)
ob_placesize.lineart.crease_threshold = 0.0
ob_big_mint_001.location = (1.0, 1.0, 0.714)
ob_big_mint_001.scale = (1.741, 1.741, 1.741)
ob_big_mint_001.lineart.crease_threshold = 0.0
ob_average_mint_001.location = (3.0, 1.0, 0.7149)
ob_average_mint_001.scale = (1.381, 1.381, 1.381)
ob_average_mint_001.lineart.crease_threshold = 0.0
ob_small_mint_001.location = (5.0, 1.0, 0.723)
ob_small_mint_001.lineart.crease_threshold = 0.0
ob_cube_001.location = (1.0, 3.0, 1.0)
ob_cube_001.scale = (0.7396, 0.7396, 0.7396)
ob_cube_001.lineart.crease_threshold = 0.0
ob_cube_002.location = (3.0, 3.0, 1.0)
ob_cube_002.scale = (0.7396, 0.7396, 0.7396)
ob_cube_002.lineart.crease_threshold = 0.0
ob_cube_003.location = (5.0, 3.0, 1.0)
ob_cube_003.scale = (0.7396, 0.7396, 0.7396)
ob_cube_003.lineart.crease_threshold = 0.0
ob_cube_004.location = (7.0, 3.0, 1.0)
ob_cube_004.scale = (0.7396, 0.7396, 0.7396)
ob_cube_004.lineart.crease_threshold = 0.0
ob_cube_005.location = (7.0, 1.0, 1.0)
ob_cube_005.scale = (0.7396, 0.7396, 0.7396)
ob_cube_005.lineart.crease_threshold = 0.0
ob_bed_lowpolly.location = (0.0, 0.0, 0.0)
ob_bed_lowpolly.lock_rotations_4d = False
ob_bed_lowpolly.empty_display_type = 'ARROWS'
ob_bed_lowpolly.lineart.crease_threshold = 0.0

# ---- collection membership
scene.collection.objects.link(ob_placesize)
scene.collection.objects.link(ob_big_mint_001)
scene.collection.objects.link(ob_average_mint_001)
scene.collection.objects.link(ob_small_mint_001)
col_places.objects.link(ob_cube_001)
col_places.objects.link(ob_cube_002)
col_places.objects.link(ob_cube_003)
col_places.objects.link(ob_cube_004)
col_places.objects.link(ob_cube_005)
col_test.objects.link(ob_bed_lowpolly)

# ---- scene / render settings (as saved in the file)
scene.frame_start = 1; scene.frame_end = 250; scene.frame_set(1)
scene.render.engine = 'BLENDER_EEVEE_NEXT'
scene.render.image_settings.exr_codec = 'NONE'
scene.render.simplify_subdivision_render = 0
scene.render.simplify_child_particles_render = 0.0
scene.cycles.use_denoising = False
scene.cycles.samples = 128
scene.cycles.sampling_pattern = 'TABULATED_SOBOL'
scene.cycles.use_adaptive_sampling = False
scene.cycles.use_light_tree = False
scene.view_settings.view_transform = 'Filmic'
bpy.context.view_layer.update()

# ---- added for rendering (the .blend has no active camera and no usable light): camera, sun + grey world if the file has none
cam_auto = bpy.data.cameras.new('AutoCamera')
cam_auto.lens = 50.0
cam_auto.sensor_width = 36.0
cam_auto.clip_end = 1000.0
ob_auto_camera = bpy.data.objects.new('AutoCamera', cam_auto)
scene.collection.objects.link(ob_auto_camera)
ob_auto_camera.location = (14.3208, -11.9869, 9.71771)
ob_auto_camera.rotation_euler = (1.09748, -7.21219e-08, 0.694738)
scene.camera = ob_auto_camera
light_auto_sun = bpy.data.lights.new('AutoSun', 'SUN')
light_auto_sun.energy = 3.0
light_auto_sun.angle = 0.0523599
ob_auto_sun = bpy.data.objects.new('AutoSun', light_auto_sun)
scene.collection.objects.link(ob_auto_sun)
ob_auto_sun.rotation_euler = (0.872665, 0.174533, 0.523599)
if scene.world is None:
    world_auto = bpy.data.worlds.new('AutoWorld')
    world_auto.color = (0.3, 0.3, 0.3)
    scene.world = world_auto
bpy.context.view_layer.update()
